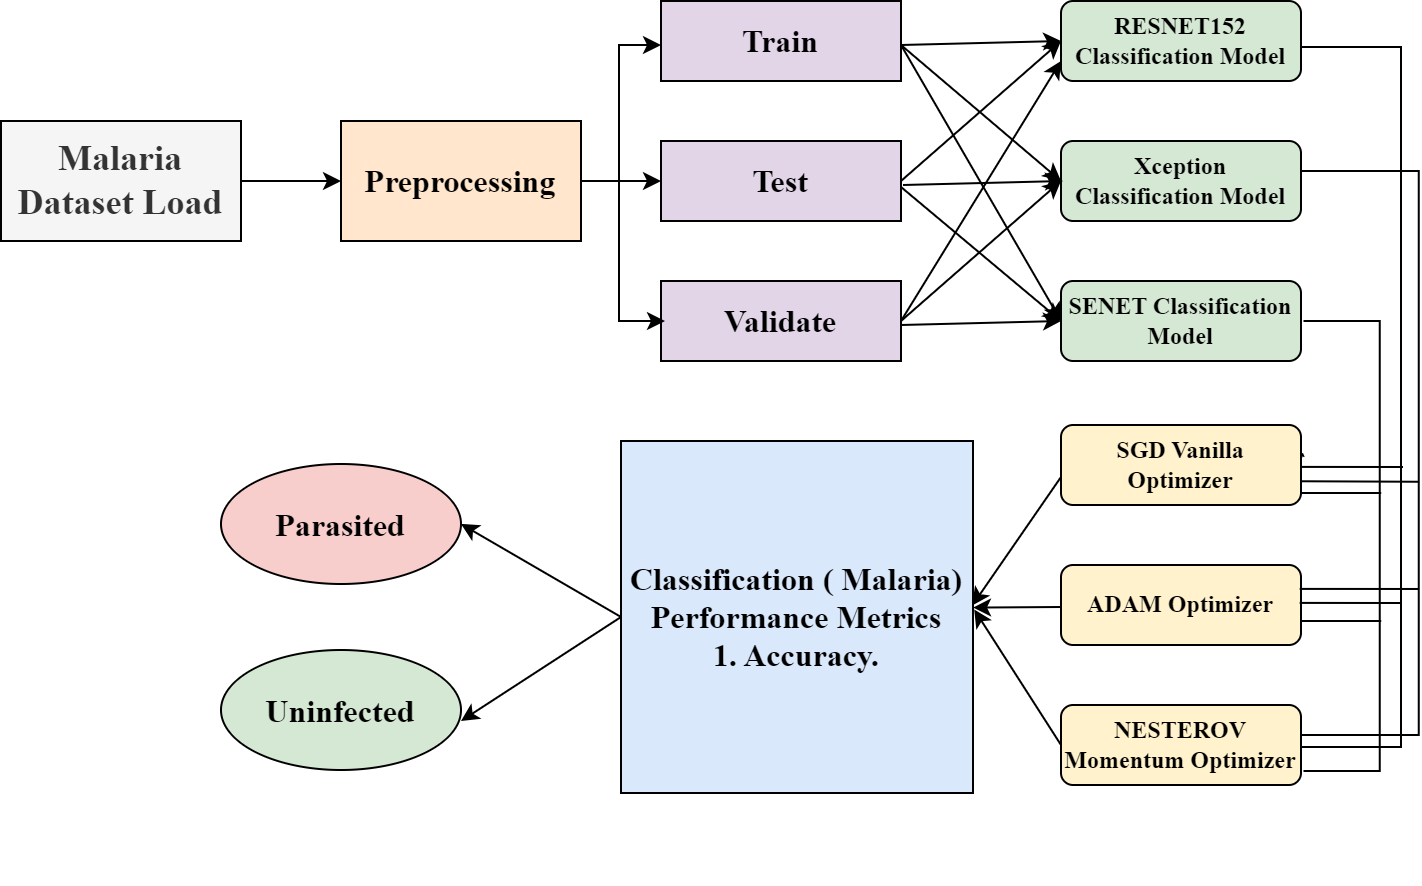

The diagram above was exported from draw.io. Its source (the exported page's mxGraphModel, read from the mxfile embedded in the PNG):
<mxGraphModel dx="1221" dy="652" grid="1" gridSize="10" guides="1" tooltips="1" connect="1" arrows="1" fold="1" page="1" pageScale="1" pageWidth="850" pageHeight="1100" math="0" shadow="0">
  <root>
    <mxCell id="0" />
    <mxCell id="1" parent="0" />
    <mxCell id="ULJ-2D-X3WlFsILxA6au-3" value="" style="edgeStyle=orthogonalEdgeStyle;rounded=0;orthogonalLoop=1;jettySize=auto;html=1;" parent="1" source="ULJ-2D-X3WlFsILxA6au-1" target="ULJ-2D-X3WlFsILxA6au-2" edge="1">
      <mxGeometry relative="1" as="geometry" />
    </mxCell>
    <mxCell id="ULJ-2D-X3WlFsILxA6au-1" value="&lt;font face=&quot;Times New Roman&quot; size=&quot;1&quot;&gt;&lt;b style=&quot;font-size: 18px;&quot;&gt;Malaria Dataset Load&lt;/b&gt;&lt;/font&gt;" style="rounded=0;whiteSpace=wrap;html=1;fillColor=#f5f5f5;fontColor=#333333;strokeColor=#000000;" parent="1" vertex="1">
      <mxGeometry x="70" y="120" width="120" height="60" as="geometry" />
    </mxCell>
    <mxCell id="ULJ-2D-X3WlFsILxA6au-7" value="" style="edgeStyle=orthogonalEdgeStyle;rounded=0;orthogonalLoop=1;jettySize=auto;html=1;" parent="1" source="ULJ-2D-X3WlFsILxA6au-2" target="ULJ-2D-X3WlFsILxA6au-5" edge="1">
      <mxGeometry relative="1" as="geometry" />
    </mxCell>
    <mxCell id="ULJ-2D-X3WlFsILxA6au-2" value="&lt;font size=&quot;1&quot; face=&quot;Times New Roman&quot;&gt;&lt;b style=&quot;font-size: 16px;&quot;&gt;Preprocessing&lt;/b&gt;&lt;/font&gt;" style="rounded=0;whiteSpace=wrap;html=1;fillColor=#ffe6cc;strokeColor=#000000;" parent="1" vertex="1">
      <mxGeometry x="240" y="120" width="120" height="60" as="geometry" />
    </mxCell>
    <mxCell id="ULJ-2D-X3WlFsILxA6au-4" value="&lt;font face=&quot;Times New Roman&quot; style=&quot;font-size: 16px;&quot;&gt;&lt;b&gt;Train&lt;/b&gt;&lt;/font&gt;" style="rounded=0;whiteSpace=wrap;html=1;fillColor=#e1d5e7;strokeColor=#000000;" parent="1" vertex="1">
      <mxGeometry x="400" y="60" width="120" height="40" as="geometry" />
    </mxCell>
    <mxCell id="ULJ-2D-X3WlFsILxA6au-5" value="&lt;b&gt;&lt;font style=&quot;font-size: 16px;&quot; face=&quot;Times New Roman&quot;&gt;Test&lt;/font&gt;&lt;/b&gt;" style="rounded=0;whiteSpace=wrap;html=1;fillColor=#e1d5e7;strokeColor=#000000;" parent="1" vertex="1">
      <mxGeometry x="400" y="130" width="120" height="40" as="geometry" />
    </mxCell>
    <mxCell id="ULJ-2D-X3WlFsILxA6au-6" value="&lt;font size=&quot;1&quot; face=&quot;Times New Roman&quot;&gt;&lt;b style=&quot;font-size: 16px;&quot;&gt;Validate&lt;/b&gt;&lt;/font&gt;" style="rounded=0;whiteSpace=wrap;html=1;fillColor=#e1d5e7;strokeColor=#000000;" parent="1" vertex="1">
      <mxGeometry x="400" y="200" width="120" height="40" as="geometry" />
    </mxCell>
    <mxCell id="ULJ-2D-X3WlFsILxA6au-8" value="" style="strokeWidth=1;html=1;shape=mxgraph.flowchart.annotation_1;align=left;pointerEvents=1;" parent="1" vertex="1">
      <mxGeometry x="379" y="82" width="20" height="138" as="geometry" />
    </mxCell>
    <mxCell id="ULJ-2D-X3WlFsILxA6au-10" value="&lt;font face=&quot;Times New Roman&quot;&gt;&lt;b&gt;SENET Classification Model&lt;/b&gt;&lt;/font&gt;" style="rounded=1;whiteSpace=wrap;html=1;fillColor=#d5e8d4;strokeColor=#000000;" parent="1" vertex="1">
      <mxGeometry x="600" y="200" width="120" height="40" as="geometry" />
    </mxCell>
    <mxCell id="ULJ-2D-X3WlFsILxA6au-11" value="&lt;b&gt;&lt;font face=&quot;Times New Roman&quot;&gt;RESNET152 Classification Model&lt;/font&gt;&lt;/b&gt;" style="rounded=1;whiteSpace=wrap;html=1;fillColor=#d5e8d4;strokeColor=#000000;" parent="1" vertex="1">
      <mxGeometry x="600" y="60" width="120" height="40" as="geometry" />
    </mxCell>
    <mxCell id="ULJ-2D-X3WlFsILxA6au-12" value="&lt;font face=&quot;Times New Roman&quot;&gt;&lt;b&gt;Xception Classification Model&lt;/b&gt;&lt;/font&gt;" style="rounded=1;whiteSpace=wrap;html=1;fillColor=#d5e8d4;strokeColor=#000000;" parent="1" vertex="1">
      <mxGeometry x="600" y="130" width="120" height="40" as="geometry" />
    </mxCell>
    <mxCell id="ULJ-2D-X3WlFsILxA6au-22" value="" style="group" parent="1" vertex="1" connectable="0">
      <mxGeometry x="520" y="82" width="81" height="140" as="geometry" />
    </mxCell>
    <mxCell id="ULJ-2D-X3WlFsILxA6au-13" value="" style="endArrow=classic;html=1;rounded=0;entryX=0;entryY=0.5;entryDx=0;entryDy=0;" parent="ULJ-2D-X3WlFsILxA6au-22" target="ULJ-2D-X3WlFsILxA6au-11" edge="1">
      <mxGeometry width="50" height="50" relative="1" as="geometry">
        <mxPoint y="68" as="sourcePoint" />
        <mxPoint x="50" y="18" as="targetPoint" />
      </mxGeometry>
    </mxCell>
    <mxCell id="ULJ-2D-X3WlFsILxA6au-14" value="" style="endArrow=classic;html=1;rounded=0;entryX=0;entryY=0.75;entryDx=0;entryDy=0;" parent="ULJ-2D-X3WlFsILxA6au-22" target="ULJ-2D-X3WlFsILxA6au-11" edge="1">
      <mxGeometry width="50" height="50" relative="1" as="geometry">
        <mxPoint y="138" as="sourcePoint" />
        <mxPoint x="80" y="68" as="targetPoint" />
      </mxGeometry>
    </mxCell>
    <mxCell id="ULJ-2D-X3WlFsILxA6au-15" value="" style="endArrow=classic;html=1;rounded=0;entryX=0;entryY=0.5;entryDx=0;entryDy=0;" parent="ULJ-2D-X3WlFsILxA6au-22" target="ULJ-2D-X3WlFsILxA6au-11" edge="1">
      <mxGeometry width="50" height="50" relative="1" as="geometry">
        <mxPoint as="sourcePoint" />
        <mxPoint x="80" y="-70" as="targetPoint" />
      </mxGeometry>
    </mxCell>
    <mxCell id="ULJ-2D-X3WlFsILxA6au-16" value="" style="endArrow=classic;html=1;rounded=0;entryX=0;entryY=0.5;entryDx=0;entryDy=0;" parent="ULJ-2D-X3WlFsILxA6au-22" target="ULJ-2D-X3WlFsILxA6au-12" edge="1">
      <mxGeometry width="50" height="50" relative="1" as="geometry">
        <mxPoint as="sourcePoint" />
        <mxPoint x="80" y="-2" as="targetPoint" />
      </mxGeometry>
    </mxCell>
    <mxCell id="ULJ-2D-X3WlFsILxA6au-17" value="" style="endArrow=classic;html=1;rounded=0;entryX=0;entryY=0.5;entryDx=0;entryDy=0;" parent="ULJ-2D-X3WlFsILxA6au-22" target="ULJ-2D-X3WlFsILxA6au-10" edge="1">
      <mxGeometry width="50" height="50" relative="1" as="geometry">
        <mxPoint as="sourcePoint" />
        <mxPoint x="80" y="68" as="targetPoint" />
      </mxGeometry>
    </mxCell>
    <mxCell id="ULJ-2D-X3WlFsILxA6au-18" value="" style="endArrow=classic;html=1;rounded=0;entryX=0;entryY=0.5;entryDx=0;entryDy=0;" parent="ULJ-2D-X3WlFsILxA6au-22" edge="1">
      <mxGeometry width="50" height="50" relative="1" as="geometry">
        <mxPoint x="1" y="70" as="sourcePoint" />
        <mxPoint x="81" y="68" as="targetPoint" />
      </mxGeometry>
    </mxCell>
    <mxCell id="ULJ-2D-X3WlFsILxA6au-19" value="" style="endArrow=classic;html=1;rounded=0;entryX=0;entryY=0.5;entryDx=0;entryDy=0;" parent="ULJ-2D-X3WlFsILxA6au-22" target="ULJ-2D-X3WlFsILxA6au-10" edge="1">
      <mxGeometry width="50" height="50" relative="1" as="geometry">
        <mxPoint y="71" as="sourcePoint" />
        <mxPoint x="80" y="1" as="targetPoint" />
      </mxGeometry>
    </mxCell>
    <mxCell id="ULJ-2D-X3WlFsILxA6au-20" value="" style="endArrow=classic;html=1;rounded=0;entryX=0;entryY=0.5;entryDx=0;entryDy=0;" parent="ULJ-2D-X3WlFsILxA6au-22" target="ULJ-2D-X3WlFsILxA6au-12" edge="1">
      <mxGeometry width="50" height="50" relative="1" as="geometry">
        <mxPoint y="138" as="sourcePoint" />
        <mxPoint x="80" y="8" as="targetPoint" />
      </mxGeometry>
    </mxCell>
    <mxCell id="ULJ-2D-X3WlFsILxA6au-21" value="" style="endArrow=classic;html=1;rounded=0;entryX=0;entryY=0.5;entryDx=0;entryDy=0;" parent="ULJ-2D-X3WlFsILxA6au-22" edge="1">
      <mxGeometry width="50" height="50" relative="1" as="geometry">
        <mxPoint y="140" as="sourcePoint" />
        <mxPoint x="80" y="138" as="targetPoint" />
      </mxGeometry>
    </mxCell>
    <mxCell id="ULJ-2D-X3WlFsILxA6au-23" value="&lt;b&gt;&lt;font face=&quot;Times New Roman&quot;&gt;NESTEROV Momentum Optimizer&lt;/font&gt;&lt;/b&gt;" style="rounded=1;whiteSpace=wrap;html=1;fillColor=#fff2cc;strokeColor=#000000;" parent="1" vertex="1">
      <mxGeometry x="600" y="412" width="120" height="40" as="geometry" />
    </mxCell>
    <mxCell id="ULJ-2D-X3WlFsILxA6au-24" value="&lt;font face=&quot;Times New Roman&quot;&gt;&lt;b&gt;SGD Vanilla Optimizer&lt;/b&gt;&lt;/font&gt;" style="rounded=1;whiteSpace=wrap;html=1;fillColor=#fff2cc;strokeColor=#000000;" parent="1" vertex="1">
      <mxGeometry x="600" y="272" width="120" height="40" as="geometry" />
    </mxCell>
    <mxCell id="ULJ-2D-X3WlFsILxA6au-25" value="&lt;b&gt;&lt;font face=&quot;Times New Roman&quot;&gt;ADAM Optimizer&lt;/font&gt;&lt;/b&gt;" style="rounded=1;whiteSpace=wrap;html=1;fillColor=#fff2cc;strokeColor=#000000;" parent="1" vertex="1">
      <mxGeometry x="600" y="342" width="120" height="40" as="geometry" />
    </mxCell>
    <mxCell id="ULJ-2D-X3WlFsILxA6au-29" value="" style="group" parent="1" vertex="1" connectable="0">
      <mxGeometry x="719.3500000000001" y="83" width="51.649999999999864" height="350" as="geometry" />
    </mxCell>
    <mxCell id="ULJ-2D-X3WlFsILxA6au-26" value="" style="strokeWidth=1;html=1;shape=mxgraph.flowchart.annotation_1;align=left;pointerEvents=1;direction=west;" parent="ULJ-2D-X3WlFsILxA6au-29" vertex="1">
      <mxGeometry x="0.6499999999998636" width="50" height="350" as="geometry" />
    </mxCell>
    <mxCell id="ULJ-2D-X3WlFsILxA6au-27" value="" style="endArrow=none;html=1;rounded=0;entryX=1.093;entryY=0.203;entryDx=0;entryDy=0;entryPerimeter=0;" parent="ULJ-2D-X3WlFsILxA6au-29" edge="1">
      <mxGeometry width="50" height="50" relative="1" as="geometry">
        <mxPoint x="50.649999999999864" y="278" as="sourcePoint" />
        <mxPoint y="277.94999999999993" as="targetPoint" />
      </mxGeometry>
    </mxCell>
    <mxCell id="ULJ-2D-X3WlFsILxA6au-28" value="" style="endArrow=none;html=1;rounded=0;entryX=1.093;entryY=0.203;entryDx=0;entryDy=0;entryPerimeter=0;" parent="ULJ-2D-X3WlFsILxA6au-29" edge="1">
      <mxGeometry width="50" height="50" relative="1" as="geometry">
        <mxPoint x="51.649999999999864" y="210" as="sourcePoint" />
        <mxPoint x="1" y="209.94999999999993" as="targetPoint" />
      </mxGeometry>
    </mxCell>
    <mxCell id="ULJ-2D-X3WlFsILxA6au-30" value="" style="group" parent="1" vertex="1" connectable="0">
      <mxGeometry x="719.35" y="145" width="60.65" height="357" as="geometry" />
    </mxCell>
    <mxCell id="ULJ-2D-X3WlFsILxA6au-31" value="" style="strokeWidth=1;html=1;shape=mxgraph.flowchart.annotation_1;align=left;pointerEvents=1;direction=west;" parent="ULJ-2D-X3WlFsILxA6au-30" vertex="1">
      <mxGeometry x="0.7632623426910325" width="58.71248789932252" height="282" as="geometry" />
    </mxCell>
    <mxCell id="ULJ-2D-X3WlFsILxA6au-32" value="" style="endArrow=none;html=1;rounded=0;entryX=1.093;entryY=0.203;entryDx=0;entryDy=0;entryPerimeter=0;" parent="ULJ-2D-X3WlFsILxA6au-30" edge="1">
      <mxGeometry width="50" height="50" relative="1" as="geometry">
        <mxPoint x="59.475750242013554" y="208.98857142857142" as="sourcePoint" />
        <mxPoint y="208.94828571428565" as="targetPoint" />
      </mxGeometry>
    </mxCell>
    <mxCell id="ULJ-2D-X3WlFsILxA6au-33" value="" style="endArrow=none;html=1;rounded=0;entryX=1.093;entryY=0.203;entryDx=0;entryDy=0;entryPerimeter=0;" parent="ULJ-2D-X3WlFsILxA6au-30" source="ULJ-2D-X3WlFsILxA6au-34" edge="1">
      <mxGeometry width="50" height="50" relative="1" as="geometry">
        <mxPoint x="60.65" y="141.2" as="sourcePoint" />
        <mxPoint x="1.1742497579864504" y="141.15971428571424" as="targetPoint" />
      </mxGeometry>
    </mxCell>
    <mxCell id="ULJ-2D-X3WlFsILxA6au-34" value="" style="strokeWidth=1;html=1;shape=mxgraph.flowchart.annotation_1;align=left;pointerEvents=1;direction=west;" parent="ULJ-2D-X3WlFsILxA6au-30" vertex="1">
      <mxGeometry x="1.93" y="75" width="38.07" height="225" as="geometry" />
    </mxCell>
    <mxCell id="ULJ-2D-X3WlFsILxA6au-36" value="" style="endArrow=none;html=1;rounded=0;entryX=-0.002;entryY=0.449;entryDx=0;entryDy=0;entryPerimeter=0;" parent="ULJ-2D-X3WlFsILxA6au-30" target="ULJ-2D-X3WlFsILxA6au-31" edge="1">
      <mxGeometry width="50" height="50" relative="1" as="geometry">
        <mxPoint x="0.7599999999999909" y="155.13" as="sourcePoint" />
        <mxPoint x="47.47160000000008" y="155.005" as="targetPoint" />
      </mxGeometry>
    </mxCell>
    <mxCell id="ULJ-2D-X3WlFsILxA6au-38" value="" style="endArrow=none;html=1;rounded=0;" parent="ULJ-2D-X3WlFsILxA6au-30" edge="1">
      <mxGeometry width="50" height="50" relative="1" as="geometry">
        <mxPoint x="0.7599999999999909" y="225" as="sourcePoint" />
        <mxPoint x="40.75999999999999" y="225" as="targetPoint" />
      </mxGeometry>
    </mxCell>
    <mxCell id="ULJ-2D-X3WlFsILxA6au-39" value="" style="endArrow=none;html=1;rounded=0;" parent="ULJ-2D-X3WlFsILxA6au-30" edge="1">
      <mxGeometry width="50" height="50" relative="1" as="geometry">
        <mxPoint x="0.7599999999999909" y="161" as="sourcePoint" />
        <mxPoint x="40.75999999999999" y="161" as="targetPoint" />
      </mxGeometry>
    </mxCell>
    <mxCell id="ULJ-2D-X3WlFsILxA6au-40" value="&lt;font face=&quot;Times New Roman&quot; style=&quot;font-size: 16px;&quot;&gt;&lt;b&gt;Classification ( Malaria&lt;/b&gt;&lt;b&gt;) Performance Metrics &lt;br&gt;1. Accuracy.&lt;br&gt;&lt;/b&gt;&lt;/font&gt;" style="whiteSpace=wrap;html=1;aspect=fixed;fillColor=#dae8fc;strokeColor=#000000;" parent="1" vertex="1">
      <mxGeometry x="380" y="280" width="176" height="176" as="geometry" />
    </mxCell>
    <mxCell id="ULJ-2D-X3WlFsILxA6au-41" value="" style="endArrow=classic;html=1;rounded=0;entryX=0.985;entryY=0.533;entryDx=0;entryDy=0;entryPerimeter=0;" parent="1" edge="1">
      <mxGeometry width="50" height="50" relative="1" as="geometry">
        <mxPoint x="600" y="298" as="sourcePoint" />
        <mxPoint x="555.5999999999999" y="362.28" as="targetPoint" />
      </mxGeometry>
    </mxCell>
    <mxCell id="ULJ-2D-X3WlFsILxA6au-42" value="" style="endArrow=classic;html=1;rounded=0;entryX=0.985;entryY=0.533;entryDx=0;entryDy=0;entryPerimeter=0;exitX=0;exitY=0.5;exitDx=0;exitDy=0;" parent="1" source="ULJ-2D-X3WlFsILxA6au-23" edge="1">
      <mxGeometry width="50" height="50" relative="1" as="geometry">
        <mxPoint x="601" y="300" as="sourcePoint" />
        <mxPoint x="556.5999999999999" y="364.28" as="targetPoint" />
      </mxGeometry>
    </mxCell>
    <mxCell id="ULJ-2D-X3WlFsILxA6au-43" value="" style="endArrow=classic;html=1;rounded=0;exitX=0;exitY=0.5;exitDx=0;exitDy=0;" parent="1" edge="1">
      <mxGeometry width="50" height="50" relative="1" as="geometry">
        <mxPoint x="600" y="363" as="sourcePoint" />
        <mxPoint x="556" y="363.2903225806451" as="targetPoint" />
      </mxGeometry>
    </mxCell>
    <mxCell id="ULJ-2D-X3WlFsILxA6au-44" value="&lt;font size=&quot;1&quot; face=&quot;Times New Roman&quot;&gt;&lt;b style=&quot;font-size: 16px;&quot;&gt;Parasited&lt;/b&gt;&lt;/font&gt;" style="ellipse;whiteSpace=wrap;html=1;fillColor=#f8cecc;strokeColor=#000000;" parent="1" vertex="1">
      <mxGeometry x="180" y="291.5" width="120" height="60" as="geometry" />
    </mxCell>
    <mxCell id="ULJ-2D-X3WlFsILxA6au-45" value="&lt;font size=&quot;1&quot; face=&quot;Times New Roman&quot;&gt;&lt;b style=&quot;font-size: 16px;&quot;&gt;Uninfected&lt;/b&gt;&lt;/font&gt;" style="ellipse;whiteSpace=wrap;html=1;fillColor=#d5e8d4;strokeColor=#000000;" parent="1" vertex="1">
      <mxGeometry x="180" y="384.5" width="120" height="60" as="geometry" />
    </mxCell>
    <mxCell id="ULJ-2D-X3WlFsILxA6au-46" value="" style="endArrow=classic;html=1;rounded=0;exitX=0;exitY=0.5;exitDx=0;exitDy=0;entryX=1;entryY=0.5;entryDx=0;entryDy=0;" parent="1" source="ULJ-2D-X3WlFsILxA6au-40" target="ULJ-2D-X3WlFsILxA6au-44" edge="1">
      <mxGeometry width="50" height="50" relative="1" as="geometry">
        <mxPoint x="390" y="390" as="sourcePoint" />
        <mxPoint x="440" y="340" as="targetPoint" />
      </mxGeometry>
    </mxCell>
    <mxCell id="ULJ-2D-X3WlFsILxA6au-47" value="" style="endArrow=classic;html=1;rounded=0;exitX=0;exitY=0.5;exitDx=0;exitDy=0;entryX=1;entryY=0.5;entryDx=0;entryDy=0;" parent="1" source="ULJ-2D-X3WlFsILxA6au-40" edge="1">
      <mxGeometry width="50" height="50" relative="1" as="geometry">
        <mxPoint x="384" y="474" as="sourcePoint" />
        <mxPoint x="300" y="420" as="targetPoint" />
      </mxGeometry>
    </mxCell>
    <mxCell id="ULJ-2D-X3WlFsILxA6au-48" value="" style="endArrow=classic;html=1;rounded=0;" parent="1" edge="1">
      <mxGeometry width="50" height="50" relative="1" as="geometry">
        <mxPoint x="381" y="220" as="sourcePoint" />
        <mxPoint x="402" y="220" as="targetPoint" />
      </mxGeometry>
    </mxCell>
    <mxCell id="ULJ-2D-X3WlFsILxA6au-49" value="" style="endArrow=classic;html=1;rounded=0;" parent="1" edge="1">
      <mxGeometry width="50" height="50" relative="1" as="geometry">
        <mxPoint x="379" y="82" as="sourcePoint" />
        <mxPoint x="400" y="82" as="targetPoint" />
      </mxGeometry>
    </mxCell>
  </root>
</mxGraphModel>